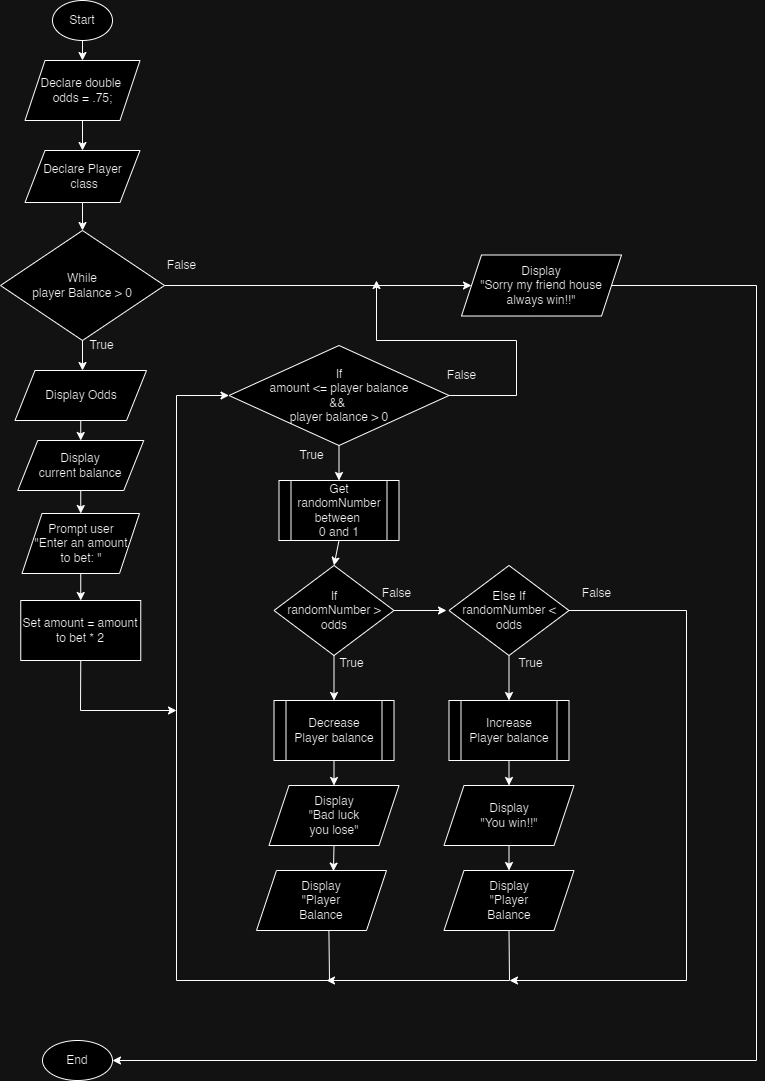

The diagram above was exported from draw.io. Its source (the exported page's mxGraphModel, read from the mxfile embedded in the PNG):
<mxGraphModel dx="1050" dy="530" grid="1" gridSize="10" guides="1" tooltips="1" connect="1" arrows="1" fold="1" page="1" pageScale="1" pageWidth="827" pageHeight="1169" math="0" shadow="0">
  <root>
    <mxCell id="0" />
    <mxCell id="1" parent="0" />
    <mxCell id="FU0k6M3x66nDkANb_XUH-1" value="Start" style="ellipse;whiteSpace=wrap;html=1;" parent="1" vertex="1">
      <mxGeometry x="76" y="20" width="60" height="40" as="geometry" />
    </mxCell>
    <mxCell id="FU0k6M3x66nDkANb_XUH-2" value="&lt;div&gt;Declare &lt;span style=&quot;background-color: initial;&quot;&gt;double&amp;nbsp;&lt;/span&gt;&lt;/div&gt;&lt;div&gt;&lt;span style=&quot;background-color: initial;&quot;&gt;odds = .75;&lt;/span&gt;&lt;/div&gt;" style="shape=parallelogram;perimeter=parallelogramPerimeter;whiteSpace=wrap;html=1;fixedSize=1;" parent="1" vertex="1">
      <mxGeometry x="48.5" y="80" width="115" height="60" as="geometry" />
    </mxCell>
    <mxCell id="FU0k6M3x66nDkANb_XUH-3" value="Declare Player&lt;div&gt;&amp;nbsp;class&lt;/div&gt;" style="shape=parallelogram;perimeter=parallelogramPerimeter;whiteSpace=wrap;html=1;fixedSize=1;" parent="1" vertex="1">
      <mxGeometry x="48.5" y="170" width="115" height="52" as="geometry" />
    </mxCell>
    <mxCell id="FU0k6M3x66nDkANb_XUH-8" value="End" style="ellipse;whiteSpace=wrap;html=1;" parent="1" vertex="1">
      <mxGeometry x="66" y="1060" width="70" height="40" as="geometry" />
    </mxCell>
    <mxCell id="oL36yWbVXuXLcKbsp5yM-1" value="&lt;div&gt;While&lt;/div&gt;player Balance &amp;gt; 0" style="rhombus;whiteSpace=wrap;html=1;" vertex="1" parent="1">
      <mxGeometry x="24" y="250" width="164" height="110" as="geometry" />
    </mxCell>
    <mxCell id="oL36yWbVXuXLcKbsp5yM-8" value="" style="endArrow=classic;html=1;rounded=0;exitX=0.5;exitY=1;exitDx=0;exitDy=0;entryX=0.5;entryY=0;entryDx=0;entryDy=0;" edge="1" parent="1" source="FU0k6M3x66nDkANb_XUH-1" target="FU0k6M3x66nDkANb_XUH-2">
      <mxGeometry width="50" height="50" relative="1" as="geometry">
        <mxPoint x="390" y="280" as="sourcePoint" />
        <mxPoint x="440" y="230" as="targetPoint" />
      </mxGeometry>
    </mxCell>
    <mxCell id="oL36yWbVXuXLcKbsp5yM-9" value="" style="endArrow=classic;html=1;rounded=0;exitX=0.5;exitY=1;exitDx=0;exitDy=0;entryX=0.5;entryY=0;entryDx=0;entryDy=0;" edge="1" parent="1" source="FU0k6M3x66nDkANb_XUH-2" target="FU0k6M3x66nDkANb_XUH-3">
      <mxGeometry width="50" height="50" relative="1" as="geometry">
        <mxPoint x="390" y="280" as="sourcePoint" />
        <mxPoint x="440" y="230" as="targetPoint" />
      </mxGeometry>
    </mxCell>
    <mxCell id="oL36yWbVXuXLcKbsp5yM-10" value="" style="endArrow=classic;html=1;rounded=0;exitX=0.5;exitY=1;exitDx=0;exitDy=0;entryX=0.5;entryY=0;entryDx=0;entryDy=0;" edge="1" parent="1" source="FU0k6M3x66nDkANb_XUH-3" target="oL36yWbVXuXLcKbsp5yM-1">
      <mxGeometry width="50" height="50" relative="1" as="geometry">
        <mxPoint x="390" y="280" as="sourcePoint" />
        <mxPoint x="440" y="230" as="targetPoint" />
      </mxGeometry>
    </mxCell>
    <mxCell id="oL36yWbVXuXLcKbsp5yM-11" value="" style="endArrow=classic;html=1;rounded=0;exitX=1;exitY=0.5;exitDx=0;exitDy=0;entryX=0;entryY=0.5;entryDx=0;entryDy=0;" edge="1" parent="1" source="oL36yWbVXuXLcKbsp5yM-1" target="dNh2ZfkQFlVWFpx3BfmW-34">
      <mxGeometry width="50" height="50" relative="1" as="geometry">
        <mxPoint x="390" y="380" as="sourcePoint" />
        <mxPoint x="280" y="305" as="targetPoint" />
      </mxGeometry>
    </mxCell>
    <mxCell id="oL36yWbVXuXLcKbsp5yM-12" value="False" style="text;html=1;align=center;verticalAlign=middle;resizable=0;points=[];autosize=1;strokeColor=none;fillColor=none;" vertex="1" parent="1">
      <mxGeometry x="180" y="270" width="50" height="30" as="geometry" />
    </mxCell>
    <mxCell id="oL36yWbVXuXLcKbsp5yM-13" value="" style="endArrow=classic;html=1;rounded=0;exitX=0.5;exitY=1;exitDx=0;exitDy=0;" edge="1" parent="1" source="oL36yWbVXuXLcKbsp5yM-1">
      <mxGeometry width="50" height="50" relative="1" as="geometry">
        <mxPoint x="390" y="680" as="sourcePoint" />
        <mxPoint x="106" y="390" as="targetPoint" />
      </mxGeometry>
    </mxCell>
    <mxCell id="oL36yWbVXuXLcKbsp5yM-14" value="True" style="text;html=1;align=center;verticalAlign=middle;resizable=0;points=[];autosize=1;strokeColor=none;fillColor=none;" vertex="1" parent="1">
      <mxGeometry x="100" y="350" width="50" height="30" as="geometry" />
    </mxCell>
    <mxCell id="oL36yWbVXuXLcKbsp5yM-15" value="Display&amp;nbsp;&lt;span style=&quot;background-color: initial;&quot;&gt;Odds&lt;/span&gt;" style="shape=parallelogram;perimeter=parallelogramPerimeter;whiteSpace=wrap;html=1;fixedSize=1;" vertex="1" parent="1">
      <mxGeometry x="38.5" y="390" width="131.5" height="50" as="geometry" />
    </mxCell>
    <mxCell id="oL36yWbVXuXLcKbsp5yM-16" value="&lt;div&gt;Display&lt;/div&gt;&lt;div&gt;current balance&lt;/div&gt;" style="shape=parallelogram;perimeter=parallelogramPerimeter;whiteSpace=wrap;html=1;fixedSize=1;" vertex="1" parent="1">
      <mxGeometry x="41.25" y="460" width="126" height="50" as="geometry" />
    </mxCell>
    <mxCell id="oL36yWbVXuXLcKbsp5yM-17" value="" style="endArrow=classic;html=1;rounded=0;exitX=0.5;exitY=1;exitDx=0;exitDy=0;entryX=0.5;entryY=0;entryDx=0;entryDy=0;" edge="1" parent="1" source="oL36yWbVXuXLcKbsp5yM-15" target="oL36yWbVXuXLcKbsp5yM-16">
      <mxGeometry width="50" height="50" relative="1" as="geometry">
        <mxPoint x="390" y="610" as="sourcePoint" />
        <mxPoint x="440" y="560" as="targetPoint" />
      </mxGeometry>
    </mxCell>
    <mxCell id="oL36yWbVXuXLcKbsp5yM-18" value="&lt;div&gt;Prompt user&lt;/div&gt;&lt;div&gt;&quot;Enter an amount&lt;/div&gt;&lt;div&gt;to bet: &quot;&lt;br&gt;&lt;/div&gt;" style="shape=parallelogram;perimeter=parallelogramPerimeter;whiteSpace=wrap;html=1;fixedSize=1;" vertex="1" parent="1">
      <mxGeometry x="45.5" y="533" width="117.5" height="60" as="geometry" />
    </mxCell>
    <mxCell id="oL36yWbVXuXLcKbsp5yM-19" value="" style="endArrow=classic;html=1;rounded=0;exitX=0.5;exitY=1;exitDx=0;exitDy=0;entryX=0.5;entryY=0;entryDx=0;entryDy=0;" edge="1" parent="1" source="oL36yWbVXuXLcKbsp5yM-16" target="oL36yWbVXuXLcKbsp5yM-18">
      <mxGeometry width="50" height="50" relative="1" as="geometry">
        <mxPoint x="390" y="710" as="sourcePoint" />
        <mxPoint x="440" y="660" as="targetPoint" />
      </mxGeometry>
    </mxCell>
    <mxCell id="oL36yWbVXuXLcKbsp5yM-20" value="Set amount = amount&lt;div&gt;to bet * 2&lt;/div&gt;" style="rounded=0;whiteSpace=wrap;html=1;" vertex="1" parent="1">
      <mxGeometry x="44.25" y="620" width="120" height="60" as="geometry" />
    </mxCell>
    <mxCell id="oL36yWbVXuXLcKbsp5yM-21" value="" style="endArrow=classic;html=1;rounded=0;exitX=0.5;exitY=1;exitDx=0;exitDy=0;entryX=0.5;entryY=0;entryDx=0;entryDy=0;" edge="1" parent="1" source="oL36yWbVXuXLcKbsp5yM-18" target="oL36yWbVXuXLcKbsp5yM-20">
      <mxGeometry width="50" height="50" relative="1" as="geometry">
        <mxPoint x="390" y="810" as="sourcePoint" />
        <mxPoint x="440" y="760" as="targetPoint" />
      </mxGeometry>
    </mxCell>
    <mxCell id="oL36yWbVXuXLcKbsp5yM-23" value="Get randomN&lt;span style=&quot;background-color: initial;&quot;&gt;umber between&amp;nbsp;&lt;/span&gt;&lt;div&gt;0 and 1&lt;/div&gt;" style="shape=process;whiteSpace=wrap;html=1;backgroundOutline=1;" vertex="1" parent="1">
      <mxGeometry x="302.5" y="500" width="120" height="60" as="geometry" />
    </mxCell>
    <mxCell id="dNh2ZfkQFlVWFpx3BfmW-1" value="&lt;div&gt;If&lt;/div&gt;amount &amp;lt;= player balance&lt;div&gt;&amp;amp;&amp;amp;&amp;nbsp;&lt;/div&gt;&lt;div&gt;player balance &amp;gt; 0&lt;/div&gt;" style="rhombus;whiteSpace=wrap;html=1;" vertex="1" parent="1">
      <mxGeometry x="252.5" y="365" width="220" height="100" as="geometry" />
    </mxCell>
    <mxCell id="dNh2ZfkQFlVWFpx3BfmW-3" value="" style="endArrow=classic;html=1;rounded=0;entryX=0.5;entryY=0;entryDx=0;entryDy=0;exitX=0.5;exitY=1;exitDx=0;exitDy=0;" edge="1" parent="1" source="dNh2ZfkQFlVWFpx3BfmW-1" target="oL36yWbVXuXLcKbsp5yM-23">
      <mxGeometry width="50" height="50" relative="1" as="geometry">
        <mxPoint x="390" y="620" as="sourcePoint" />
        <mxPoint x="440" y="570" as="targetPoint" />
      </mxGeometry>
    </mxCell>
    <mxCell id="dNh2ZfkQFlVWFpx3BfmW-4" value="True" style="text;html=1;align=center;verticalAlign=middle;resizable=0;points=[];autosize=1;strokeColor=none;fillColor=none;" vertex="1" parent="1">
      <mxGeometry x="310" y="460" width="50" height="30" as="geometry" />
    </mxCell>
    <mxCell id="dNh2ZfkQFlVWFpx3BfmW-5" value="False" style="text;html=1;align=center;verticalAlign=middle;resizable=0;points=[];autosize=1;strokeColor=none;fillColor=none;" vertex="1" parent="1">
      <mxGeometry x="460" y="380" width="50" height="30" as="geometry" />
    </mxCell>
    <mxCell id="dNh2ZfkQFlVWFpx3BfmW-6" value="If&lt;div&gt;randomNumber &amp;gt; odds&lt;br&gt;&lt;/div&gt;" style="rhombus;whiteSpace=wrap;html=1;" vertex="1" parent="1">
      <mxGeometry x="297.5" y="585" width="120" height="90" as="geometry" />
    </mxCell>
    <mxCell id="dNh2ZfkQFlVWFpx3BfmW-10" value="Display&lt;div&gt;&quot;Bad luck&lt;/div&gt;&lt;div&gt;you lose&quot;&lt;br&gt;&lt;/div&gt;" style="shape=parallelogram;perimeter=parallelogramPerimeter;whiteSpace=wrap;html=1;fixedSize=1;" vertex="1" parent="1">
      <mxGeometry x="292.5" y="805" width="130" height="60" as="geometry" />
    </mxCell>
    <mxCell id="dNh2ZfkQFlVWFpx3BfmW-11" value="Display&lt;div&gt;&quot;Player&lt;/div&gt;&lt;div&gt;Balance&lt;/div&gt;" style="shape=parallelogram;perimeter=parallelogramPerimeter;whiteSpace=wrap;html=1;fixedSize=1;" vertex="1" parent="1">
      <mxGeometry x="280" y="890" width="130" height="60" as="geometry" />
    </mxCell>
    <mxCell id="dNh2ZfkQFlVWFpx3BfmW-12" value="Decrease&lt;div&gt;Player balance&lt;/div&gt;" style="shape=process;whiteSpace=wrap;html=1;backgroundOutline=1;" vertex="1" parent="1">
      <mxGeometry x="297.5" y="720" width="120" height="60" as="geometry" />
    </mxCell>
    <mxCell id="dNh2ZfkQFlVWFpx3BfmW-13" value="" style="endArrow=classic;html=1;rounded=0;exitX=0.5;exitY=1;exitDx=0;exitDy=0;entryX=0.5;entryY=0;entryDx=0;entryDy=0;" edge="1" parent="1" source="dNh2ZfkQFlVWFpx3BfmW-6" target="dNh2ZfkQFlVWFpx3BfmW-12">
      <mxGeometry width="50" height="50" relative="1" as="geometry">
        <mxPoint x="515" y="700" as="sourcePoint" />
        <mxPoint x="485" y="730" as="targetPoint" />
      </mxGeometry>
    </mxCell>
    <mxCell id="dNh2ZfkQFlVWFpx3BfmW-14" value="True" style="text;html=1;align=center;verticalAlign=middle;resizable=0;points=[];autosize=1;strokeColor=none;fillColor=none;" vertex="1" parent="1">
      <mxGeometry x="350" y="668" width="50" height="30" as="geometry" />
    </mxCell>
    <mxCell id="dNh2ZfkQFlVWFpx3BfmW-15" value="" style="endArrow=classic;html=1;rounded=0;exitX=0.557;exitY=1;exitDx=0;exitDy=0;entryX=0;entryY=0.5;entryDx=0;entryDy=0;exitPerimeter=0;" edge="1" parent="1" source="dNh2ZfkQFlVWFpx3BfmW-11" target="dNh2ZfkQFlVWFpx3BfmW-1">
      <mxGeometry width="50" height="50" relative="1" as="geometry">
        <mxPoint x="390" y="780" as="sourcePoint" />
        <mxPoint x="250" y="410" as="targetPoint" />
        <Array as="points">
          <mxPoint x="353" y="1000" />
          <mxPoint x="200" y="1000" />
          <mxPoint x="200" y="415" />
        </Array>
      </mxGeometry>
    </mxCell>
    <mxCell id="dNh2ZfkQFlVWFpx3BfmW-16" value="" style="endArrow=classic;html=1;rounded=0;exitX=0.5;exitY=1;exitDx=0;exitDy=0;" edge="1" parent="1" source="oL36yWbVXuXLcKbsp5yM-20">
      <mxGeometry width="50" height="50" relative="1" as="geometry">
        <mxPoint x="390" y="610" as="sourcePoint" />
        <mxPoint x="200" y="730" as="targetPoint" />
        <Array as="points">
          <mxPoint x="104" y="730" />
        </Array>
      </mxGeometry>
    </mxCell>
    <mxCell id="dNh2ZfkQFlVWFpx3BfmW-17" value="" style="endArrow=classic;html=1;rounded=0;exitX=1;exitY=0.5;exitDx=0;exitDy=0;" edge="1" parent="1" source="dNh2ZfkQFlVWFpx3BfmW-6">
      <mxGeometry width="50" height="50" relative="1" as="geometry">
        <mxPoint x="390" y="810" as="sourcePoint" />
        <mxPoint x="470" y="630" as="targetPoint" />
      </mxGeometry>
    </mxCell>
    <mxCell id="dNh2ZfkQFlVWFpx3BfmW-18" value="Else If&lt;div&gt;randomNumber &amp;lt; odds&lt;br&gt;&lt;/div&gt;" style="rhombus;whiteSpace=wrap;html=1;" vertex="1" parent="1">
      <mxGeometry x="472.5" y="585" width="120" height="90" as="geometry" />
    </mxCell>
    <mxCell id="dNh2ZfkQFlVWFpx3BfmW-19" value="False" style="text;html=1;align=center;verticalAlign=middle;resizable=0;points=[];autosize=1;strokeColor=none;fillColor=none;" vertex="1" parent="1">
      <mxGeometry x="395" y="598" width="50" height="30" as="geometry" />
    </mxCell>
    <mxCell id="dNh2ZfkQFlVWFpx3BfmW-20" value="Increase&lt;div&gt;Player balance&lt;/div&gt;" style="shape=process;whiteSpace=wrap;html=1;backgroundOutline=1;" vertex="1" parent="1">
      <mxGeometry x="472.5" y="720" width="120" height="60" as="geometry" />
    </mxCell>
    <mxCell id="dNh2ZfkQFlVWFpx3BfmW-21" value="Display&lt;div&gt;&quot;You win!!&lt;span style=&quot;background-color: initial;&quot;&gt;&quot;&lt;/span&gt;&lt;/div&gt;" style="shape=parallelogram;perimeter=parallelogramPerimeter;whiteSpace=wrap;html=1;fixedSize=1;" vertex="1" parent="1">
      <mxGeometry x="467.5" y="805" width="130" height="60" as="geometry" />
    </mxCell>
    <mxCell id="dNh2ZfkQFlVWFpx3BfmW-22" value="Display&lt;div&gt;&quot;Player&lt;/div&gt;&lt;div&gt;Balance&lt;/div&gt;" style="shape=parallelogram;perimeter=parallelogramPerimeter;whiteSpace=wrap;html=1;fixedSize=1;" vertex="1" parent="1">
      <mxGeometry x="467.5" y="890" width="130" height="60" as="geometry" />
    </mxCell>
    <mxCell id="dNh2ZfkQFlVWFpx3BfmW-23" value="" style="endArrow=classic;html=1;rounded=0;exitX=0.5;exitY=1;exitDx=0;exitDy=0;entryX=0.5;entryY=0;entryDx=0;entryDy=0;" edge="1" parent="1" source="dNh2ZfkQFlVWFpx3BfmW-18" target="dNh2ZfkQFlVWFpx3BfmW-20">
      <mxGeometry width="50" height="50" relative="1" as="geometry">
        <mxPoint x="390" y="810" as="sourcePoint" />
        <mxPoint x="440" y="760" as="targetPoint" />
      </mxGeometry>
    </mxCell>
    <mxCell id="dNh2ZfkQFlVWFpx3BfmW-24" value="True" style="text;html=1;align=center;verticalAlign=middle;resizable=0;points=[];autosize=1;strokeColor=none;fillColor=none;" vertex="1" parent="1">
      <mxGeometry x="529" y="668" width="50" height="30" as="geometry" />
    </mxCell>
    <mxCell id="dNh2ZfkQFlVWFpx3BfmW-25" value="" style="endArrow=classic;html=1;rounded=0;exitX=0.5;exitY=1;exitDx=0;exitDy=0;entryX=0.5;entryY=0;entryDx=0;entryDy=0;" edge="1" parent="1" source="dNh2ZfkQFlVWFpx3BfmW-12" target="dNh2ZfkQFlVWFpx3BfmW-10">
      <mxGeometry width="50" height="50" relative="1" as="geometry">
        <mxPoint x="390" y="810" as="sourcePoint" />
        <mxPoint x="440" y="760" as="targetPoint" />
      </mxGeometry>
    </mxCell>
    <mxCell id="dNh2ZfkQFlVWFpx3BfmW-27" value="" style="endArrow=classic;html=1;rounded=0;exitX=0.5;exitY=1;exitDx=0;exitDy=0;entryX=0.592;entryY=0.01;entryDx=0;entryDy=0;entryPerimeter=0;" edge="1" parent="1" source="dNh2ZfkQFlVWFpx3BfmW-10" target="dNh2ZfkQFlVWFpx3BfmW-11">
      <mxGeometry width="50" height="50" relative="1" as="geometry">
        <mxPoint x="390" y="810" as="sourcePoint" />
        <mxPoint x="440" y="760" as="targetPoint" />
      </mxGeometry>
    </mxCell>
    <mxCell id="dNh2ZfkQFlVWFpx3BfmW-28" value="" style="endArrow=classic;html=1;rounded=0;entryX=0.5;entryY=0;entryDx=0;entryDy=0;exitX=0.5;exitY=1;exitDx=0;exitDy=0;" edge="1" parent="1" source="dNh2ZfkQFlVWFpx3BfmW-20" target="dNh2ZfkQFlVWFpx3BfmW-21">
      <mxGeometry width="50" height="50" relative="1" as="geometry">
        <mxPoint x="390" y="810" as="sourcePoint" />
        <mxPoint x="440" y="760" as="targetPoint" />
      </mxGeometry>
    </mxCell>
    <mxCell id="dNh2ZfkQFlVWFpx3BfmW-29" value="" style="endArrow=classic;html=1;rounded=0;exitX=0.5;exitY=1;exitDx=0;exitDy=0;entryX=0.5;entryY=0;entryDx=0;entryDy=0;" edge="1" parent="1" source="dNh2ZfkQFlVWFpx3BfmW-21" target="dNh2ZfkQFlVWFpx3BfmW-22">
      <mxGeometry width="50" height="50" relative="1" as="geometry">
        <mxPoint x="390" y="810" as="sourcePoint" />
        <mxPoint x="440" y="760" as="targetPoint" />
      </mxGeometry>
    </mxCell>
    <mxCell id="dNh2ZfkQFlVWFpx3BfmW-31" value="" style="endArrow=classic;html=1;rounded=0;exitX=0.5;exitY=1;exitDx=0;exitDy=0;" edge="1" parent="1" source="dNh2ZfkQFlVWFpx3BfmW-22">
      <mxGeometry width="50" height="50" relative="1" as="geometry">
        <mxPoint x="390" y="810" as="sourcePoint" />
        <mxPoint x="350" y="1000" as="targetPoint" />
        <Array as="points">
          <mxPoint x="533" y="1000" />
        </Array>
      </mxGeometry>
    </mxCell>
    <mxCell id="dNh2ZfkQFlVWFpx3BfmW-32" value="" style="endArrow=classic;html=1;rounded=0;exitX=1;exitY=0.5;exitDx=0;exitDy=0;" edge="1" parent="1" source="dNh2ZfkQFlVWFpx3BfmW-18">
      <mxGeometry width="50" height="50" relative="1" as="geometry">
        <mxPoint x="390" y="710" as="sourcePoint" />
        <mxPoint x="533" y="1000" as="targetPoint" />
        <Array as="points">
          <mxPoint x="710" y="630" />
          <mxPoint x="710" y="1000" />
        </Array>
      </mxGeometry>
    </mxCell>
    <mxCell id="dNh2ZfkQFlVWFpx3BfmW-33" value="False" style="text;html=1;align=center;verticalAlign=middle;resizable=0;points=[];autosize=1;strokeColor=none;fillColor=none;" vertex="1" parent="1">
      <mxGeometry x="595" y="598" width="50" height="30" as="geometry" />
    </mxCell>
    <mxCell id="dNh2ZfkQFlVWFpx3BfmW-34" value="Display&lt;div&gt;&quot;Sorry my friend house always win!!&quot;&lt;br&gt;&lt;/div&gt;" style="shape=parallelogram;perimeter=parallelogramPerimeter;whiteSpace=wrap;html=1;fixedSize=1;" vertex="1" parent="1">
      <mxGeometry x="485" y="274.5" width="160" height="61" as="geometry" />
    </mxCell>
    <mxCell id="dNh2ZfkQFlVWFpx3BfmW-35" value="" style="endArrow=classic;html=1;rounded=0;exitX=1;exitY=0.5;exitDx=0;exitDy=0;" edge="1" parent="1" source="dNh2ZfkQFlVWFpx3BfmW-1">
      <mxGeometry width="50" height="50" relative="1" as="geometry">
        <mxPoint x="390" y="410" as="sourcePoint" />
        <mxPoint x="400" y="300" as="targetPoint" />
        <Array as="points">
          <mxPoint x="540" y="415" />
          <mxPoint x="540" y="360" />
          <mxPoint x="400" y="360" />
        </Array>
      </mxGeometry>
    </mxCell>
    <mxCell id="dNh2ZfkQFlVWFpx3BfmW-36" value="" style="endArrow=classic;html=1;rounded=0;exitX=1;exitY=0.5;exitDx=0;exitDy=0;entryX=1;entryY=0.5;entryDx=0;entryDy=0;" edge="1" parent="1" source="dNh2ZfkQFlVWFpx3BfmW-34" target="FU0k6M3x66nDkANb_XUH-8">
      <mxGeometry width="50" height="50" relative="1" as="geometry">
        <mxPoint x="390" y="270" as="sourcePoint" />
        <mxPoint x="720" y="1080" as="targetPoint" />
        <Array as="points">
          <mxPoint x="780" y="305" />
          <mxPoint x="780" y="1080" />
        </Array>
      </mxGeometry>
    </mxCell>
    <mxCell id="dNh2ZfkQFlVWFpx3BfmW-37" value="" style="endArrow=classic;html=1;rounded=0;exitX=0.5;exitY=1;exitDx=0;exitDy=0;entryX=0.5;entryY=0;entryDx=0;entryDy=0;" edge="1" parent="1" source="oL36yWbVXuXLcKbsp5yM-23" target="dNh2ZfkQFlVWFpx3BfmW-6">
      <mxGeometry width="50" height="50" relative="1" as="geometry">
        <mxPoint x="390" y="570" as="sourcePoint" />
        <mxPoint x="440" y="520" as="targetPoint" />
      </mxGeometry>
    </mxCell>
  </root>
</mxGraphModel>